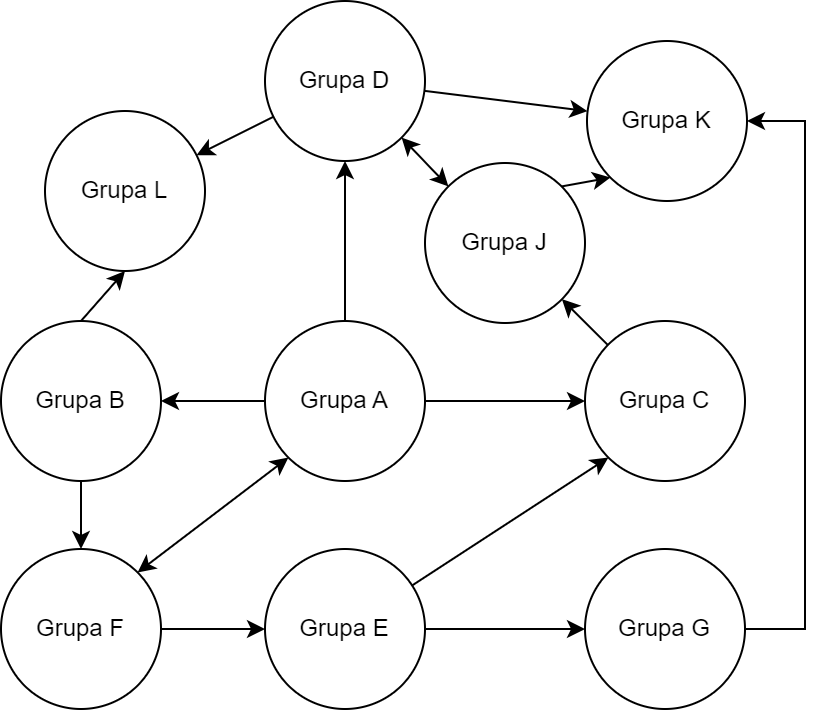

The diagram above was exported from draw.io. Its source (the exported page's mxGraphModel, read from the mxfile embedded in the PNG):
<mxGraphModel dx="1992" dy="1245" grid="1" gridSize="10" guides="1" tooltips="1" connect="1" arrows="1" fold="1" page="1" pageScale="1" pageWidth="827" pageHeight="1169" math="0" shadow="0">
  <root>
    <mxCell id="0" />
    <mxCell id="1" parent="0" />
    <mxCell id="BPh6uh8wZ8IUuQiX9wFe-3" value="" style="rounded=0;orthogonalLoop=1;jettySize=auto;html=1;entryX=0;entryY=1;entryDx=0;entryDy=0;" edge="1" parent="1" source="BPh6uh8wZ8IUuQiX9wFe-1" target="BPh6uh8wZ8IUuQiX9wFe-6">
      <mxGeometry relative="1" as="geometry">
        <mxPoint x="410" y="520" as="targetPoint" />
      </mxGeometry>
    </mxCell>
    <mxCell id="BPh6uh8wZ8IUuQiX9wFe-14" value="" style="edgeStyle=orthogonalEdgeStyle;rounded=0;orthogonalLoop=1;jettySize=auto;html=1;" edge="1" parent="1" source="BPh6uh8wZ8IUuQiX9wFe-1" target="BPh6uh8wZ8IUuQiX9wFe-13">
      <mxGeometry relative="1" as="geometry" />
    </mxCell>
    <mxCell id="BPh6uh8wZ8IUuQiX9wFe-1" value="Grupa E" style="ellipse;whiteSpace=wrap;html=1;aspect=fixed;" vertex="1" parent="1">
      <mxGeometry x="370" y="544" width="80" height="80" as="geometry" />
    </mxCell>
    <mxCell id="BPh6uh8wZ8IUuQiX9wFe-5" value="" style="edgeStyle=orthogonalEdgeStyle;rounded=0;orthogonalLoop=1;jettySize=auto;html=1;" edge="1" parent="1" source="BPh6uh8wZ8IUuQiX9wFe-2" target="BPh6uh8wZ8IUuQiX9wFe-4">
      <mxGeometry relative="1" as="geometry" />
    </mxCell>
    <mxCell id="BPh6uh8wZ8IUuQiX9wFe-7" value="" style="edgeStyle=orthogonalEdgeStyle;rounded=0;orthogonalLoop=1;jettySize=auto;html=1;" edge="1" parent="1" source="BPh6uh8wZ8IUuQiX9wFe-2" target="BPh6uh8wZ8IUuQiX9wFe-6">
      <mxGeometry relative="1" as="geometry" />
    </mxCell>
    <mxCell id="BPh6uh8wZ8IUuQiX9wFe-9" value="" style="edgeStyle=orthogonalEdgeStyle;rounded=0;orthogonalLoop=1;jettySize=auto;html=1;" edge="1" parent="1" source="BPh6uh8wZ8IUuQiX9wFe-2" target="BPh6uh8wZ8IUuQiX9wFe-8">
      <mxGeometry relative="1" as="geometry" />
    </mxCell>
    <mxCell id="BPh6uh8wZ8IUuQiX9wFe-2" value="Grupa A" style="ellipse;whiteSpace=wrap;html=1;aspect=fixed;" vertex="1" parent="1">
      <mxGeometry x="370" y="430" width="80" height="80" as="geometry" />
    </mxCell>
    <mxCell id="BPh6uh8wZ8IUuQiX9wFe-20" value="" style="rounded=0;orthogonalLoop=1;jettySize=auto;html=1;" edge="1" parent="1" source="BPh6uh8wZ8IUuQiX9wFe-4" target="BPh6uh8wZ8IUuQiX9wFe-19">
      <mxGeometry relative="1" as="geometry" />
    </mxCell>
    <mxCell id="BPh6uh8wZ8IUuQiX9wFe-22" value="" style="rounded=0;orthogonalLoop=1;jettySize=auto;html=1;" edge="1" parent="1" source="BPh6uh8wZ8IUuQiX9wFe-4" target="BPh6uh8wZ8IUuQiX9wFe-21">
      <mxGeometry relative="1" as="geometry" />
    </mxCell>
    <mxCell id="BPh6uh8wZ8IUuQiX9wFe-4" value="Grupa D" style="ellipse;whiteSpace=wrap;html=1;aspect=fixed;" vertex="1" parent="1">
      <mxGeometry x="370" y="270" width="80" height="80" as="geometry" />
    </mxCell>
    <mxCell id="BPh6uh8wZ8IUuQiX9wFe-18" value="" style="rounded=0;orthogonalLoop=1;jettySize=auto;html=1;" edge="1" parent="1" source="BPh6uh8wZ8IUuQiX9wFe-6" target="BPh6uh8wZ8IUuQiX9wFe-17">
      <mxGeometry relative="1" as="geometry" />
    </mxCell>
    <mxCell id="BPh6uh8wZ8IUuQiX9wFe-6" value="Grupa C" style="ellipse;whiteSpace=wrap;html=1;aspect=fixed;" vertex="1" parent="1">
      <mxGeometry x="530" y="430" width="80" height="80" as="geometry" />
    </mxCell>
    <mxCell id="BPh6uh8wZ8IUuQiX9wFe-11" value="" style="edgeStyle=orthogonalEdgeStyle;rounded=0;orthogonalLoop=1;jettySize=auto;html=1;" edge="1" parent="1" source="BPh6uh8wZ8IUuQiX9wFe-8" target="BPh6uh8wZ8IUuQiX9wFe-10">
      <mxGeometry relative="1" as="geometry" />
    </mxCell>
    <mxCell id="BPh6uh8wZ8IUuQiX9wFe-30" style="rounded=0;orthogonalLoop=1;jettySize=auto;html=1;exitX=0.5;exitY=0;exitDx=0;exitDy=0;entryX=0.5;entryY=1;entryDx=0;entryDy=0;" edge="1" parent="1" source="BPh6uh8wZ8IUuQiX9wFe-8" target="BPh6uh8wZ8IUuQiX9wFe-21">
      <mxGeometry relative="1" as="geometry" />
    </mxCell>
    <mxCell id="BPh6uh8wZ8IUuQiX9wFe-8" value="Grupa B" style="ellipse;whiteSpace=wrap;html=1;aspect=fixed;" vertex="1" parent="1">
      <mxGeometry x="238" y="430" width="80" height="80" as="geometry" />
    </mxCell>
    <mxCell id="BPh6uh8wZ8IUuQiX9wFe-12" value="" style="edgeStyle=orthogonalEdgeStyle;rounded=0;orthogonalLoop=1;jettySize=auto;html=1;" edge="1" parent="1" source="BPh6uh8wZ8IUuQiX9wFe-10" target="BPh6uh8wZ8IUuQiX9wFe-1">
      <mxGeometry relative="1" as="geometry" />
    </mxCell>
    <mxCell id="BPh6uh8wZ8IUuQiX9wFe-10" value="Grupa F" style="ellipse;whiteSpace=wrap;html=1;aspect=fixed;" vertex="1" parent="1">
      <mxGeometry x="238" y="544" width="80" height="80" as="geometry" />
    </mxCell>
    <mxCell id="BPh6uh8wZ8IUuQiX9wFe-13" value="Grupa G" style="ellipse;whiteSpace=wrap;html=1;aspect=fixed;" vertex="1" parent="1">
      <mxGeometry x="530" y="544" width="80" height="80" as="geometry" />
    </mxCell>
    <mxCell id="BPh6uh8wZ8IUuQiX9wFe-27" style="rounded=0;orthogonalLoop=1;jettySize=auto;html=1;exitX=1;exitY=0;exitDx=0;exitDy=0;entryX=0;entryY=1;entryDx=0;entryDy=0;" edge="1" parent="1" source="BPh6uh8wZ8IUuQiX9wFe-17" target="BPh6uh8wZ8IUuQiX9wFe-19">
      <mxGeometry relative="1" as="geometry" />
    </mxCell>
    <mxCell id="BPh6uh8wZ8IUuQiX9wFe-17" value="Grupa J" style="ellipse;whiteSpace=wrap;html=1;aspect=fixed;" vertex="1" parent="1">
      <mxGeometry x="450" y="351" width="80" height="80" as="geometry" />
    </mxCell>
    <mxCell id="BPh6uh8wZ8IUuQiX9wFe-19" value="Grupa K" style="ellipse;whiteSpace=wrap;html=1;aspect=fixed;" vertex="1" parent="1">
      <mxGeometry x="531" y="290" width="80" height="80" as="geometry" />
    </mxCell>
    <mxCell id="BPh6uh8wZ8IUuQiX9wFe-21" value="Grupa L" style="ellipse;whiteSpace=wrap;html=1;aspect=fixed;" vertex="1" parent="1">
      <mxGeometry x="260" y="325" width="80" height="80" as="geometry" />
    </mxCell>
    <mxCell id="BPh6uh8wZ8IUuQiX9wFe-25" value="" style="endArrow=classic;html=1;rounded=0;entryX=1;entryY=0.5;entryDx=0;entryDy=0;exitX=1;exitY=0.5;exitDx=0;exitDy=0;edgeStyle=orthogonalEdgeStyle;" edge="1" parent="1" source="BPh6uh8wZ8IUuQiX9wFe-13" target="BPh6uh8wZ8IUuQiX9wFe-19">
      <mxGeometry width="50" height="50" relative="1" as="geometry">
        <mxPoint x="690" y="210" as="sourcePoint" />
        <mxPoint x="440" y="610" as="targetPoint" />
        <Array as="points">
          <mxPoint x="640" y="584" />
          <mxPoint x="640" y="330" />
        </Array>
      </mxGeometry>
    </mxCell>
    <mxCell id="BPh6uh8wZ8IUuQiX9wFe-26" value="" style="endArrow=classic;html=1;rounded=0;entryX=1;entryY=0;entryDx=0;entryDy=0;exitX=0;exitY=1;exitDx=0;exitDy=0;startArrow=classic;startFill=1;" edge="1" parent="1" source="BPh6uh8wZ8IUuQiX9wFe-2" target="BPh6uh8wZ8IUuQiX9wFe-10">
      <mxGeometry width="50" height="50" relative="1" as="geometry">
        <mxPoint x="300" y="760" as="sourcePoint" />
        <mxPoint x="350" y="710" as="targetPoint" />
      </mxGeometry>
    </mxCell>
    <mxCell id="BPh6uh8wZ8IUuQiX9wFe-29" value="" style="endArrow=classic;html=1;rounded=0;entryX=0;entryY=0;entryDx=0;entryDy=0;exitX=1;exitY=1;exitDx=0;exitDy=0;startArrow=classic;startFill=1;" edge="1" parent="1" source="BPh6uh8wZ8IUuQiX9wFe-4" target="BPh6uh8wZ8IUuQiX9wFe-17">
      <mxGeometry width="50" height="50" relative="1" as="geometry">
        <mxPoint x="390" y="660" as="sourcePoint" />
        <mxPoint x="440" y="610" as="targetPoint" />
      </mxGeometry>
    </mxCell>
  </root>
</mxGraphModel>